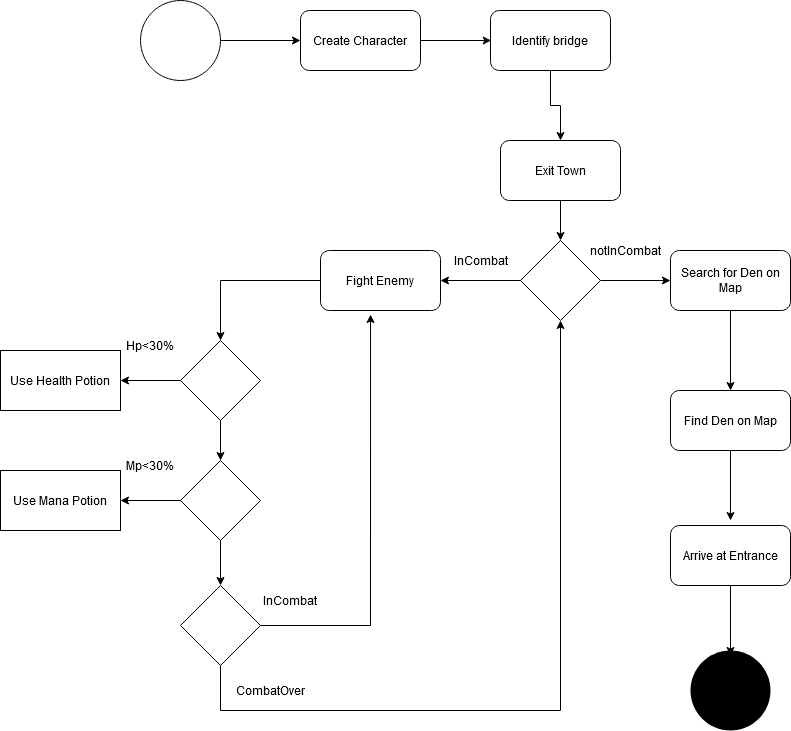

The diagram above was exported from draw.io. Its source (the exported page's mxGraphModel, read from the mxfile embedded in the PNG):
<mxGraphModel dx="2181" dy="792" grid="1" gridSize="10" guides="1" tooltips="1" connect="1" arrows="1" fold="1" page="1" pageScale="1" pageWidth="827" pageHeight="1169" math="0" shadow="0">
  <root>
    <mxCell id="WIyWlLk6GJQsqaUBKTNV-0" />
    <mxCell id="WIyWlLk6GJQsqaUBKTNV-1" parent="WIyWlLk6GJQsqaUBKTNV-0" />
    <mxCell id="cAV2ASoy9w0aH2nx4wz1-0" value="Create Character" style="rounded=1;whiteSpace=wrap;html=1;" vertex="1" parent="WIyWlLk6GJQsqaUBKTNV-1">
      <mxGeometry x="200" y="10" width="120" height="60" as="geometry" />
    </mxCell>
    <mxCell id="cAV2ASoy9w0aH2nx4wz1-1" value="" style="endArrow=classic;html=1;rounded=0;entryX=0;entryY=0.5;entryDx=0;entryDy=0;" edge="1" parent="WIyWlLk6GJQsqaUBKTNV-1" source="cAV2ASoy9w0aH2nx4wz1-23" target="cAV2ASoy9w0aH2nx4wz1-0">
      <mxGeometry width="50" height="50" relative="1" as="geometry">
        <mxPoint x="150" y="40" as="sourcePoint" />
        <mxPoint x="440" y="350" as="targetPoint" />
      </mxGeometry>
    </mxCell>
    <mxCell id="cAV2ASoy9w0aH2nx4wz1-2" value="" style="endArrow=classic;html=1;rounded=0;" edge="1" parent="WIyWlLk6GJQsqaUBKTNV-1" source="cAV2ASoy9w0aH2nx4wz1-0">
      <mxGeometry width="50" height="50" relative="1" as="geometry">
        <mxPoint x="320" y="90" as="sourcePoint" />
        <mxPoint x="390.71067811865476" y="40" as="targetPoint" />
      </mxGeometry>
    </mxCell>
    <mxCell id="cAV2ASoy9w0aH2nx4wz1-5" value="" style="edgeStyle=orthogonalEdgeStyle;rounded=0;orthogonalLoop=1;jettySize=auto;html=1;" edge="1" parent="WIyWlLk6GJQsqaUBKTNV-1" source="cAV2ASoy9w0aH2nx4wz1-3" target="cAV2ASoy9w0aH2nx4wz1-4">
      <mxGeometry relative="1" as="geometry" />
    </mxCell>
    <mxCell id="cAV2ASoy9w0aH2nx4wz1-3" value="Identify bridge " style="rounded=1;whiteSpace=wrap;html=1;" vertex="1" parent="WIyWlLk6GJQsqaUBKTNV-1">
      <mxGeometry x="390" y="10" width="120" height="60" as="geometry" />
    </mxCell>
    <mxCell id="cAV2ASoy9w0aH2nx4wz1-8" value="" style="edgeStyle=orthogonalEdgeStyle;rounded=0;orthogonalLoop=1;jettySize=auto;html=1;" edge="1" parent="WIyWlLk6GJQsqaUBKTNV-1" source="cAV2ASoy9w0aH2nx4wz1-4" target="cAV2ASoy9w0aH2nx4wz1-7">
      <mxGeometry relative="1" as="geometry" />
    </mxCell>
    <mxCell id="cAV2ASoy9w0aH2nx4wz1-4" value="Exit Town" style="rounded=1;whiteSpace=wrap;html=1;" vertex="1" parent="WIyWlLk6GJQsqaUBKTNV-1">
      <mxGeometry x="400" y="140" width="120" height="60" as="geometry" />
    </mxCell>
    <mxCell id="cAV2ASoy9w0aH2nx4wz1-11" value="" style="edgeStyle=orthogonalEdgeStyle;rounded=0;orthogonalLoop=1;jettySize=auto;html=1;" edge="1" parent="WIyWlLk6GJQsqaUBKTNV-1" source="cAV2ASoy9w0aH2nx4wz1-7" target="cAV2ASoy9w0aH2nx4wz1-10">
      <mxGeometry relative="1" as="geometry" />
    </mxCell>
    <mxCell id="cAV2ASoy9w0aH2nx4wz1-24" value="" style="edgeStyle=orthogonalEdgeStyle;rounded=0;orthogonalLoop=1;jettySize=auto;html=1;" edge="1" parent="WIyWlLk6GJQsqaUBKTNV-1" source="cAV2ASoy9w0aH2nx4wz1-7" target="cAV2ASoy9w0aH2nx4wz1-9">
      <mxGeometry relative="1" as="geometry" />
    </mxCell>
    <mxCell id="cAV2ASoy9w0aH2nx4wz1-7" value="" style="rhombus;whiteSpace=wrap;html=1;" vertex="1" parent="WIyWlLk6GJQsqaUBKTNV-1">
      <mxGeometry x="420" y="240" width="80" height="80" as="geometry" />
    </mxCell>
    <mxCell id="cAV2ASoy9w0aH2nx4wz1-16" value="" style="edgeStyle=orthogonalEdgeStyle;rounded=0;orthogonalLoop=1;jettySize=auto;html=1;" edge="1" parent="WIyWlLk6GJQsqaUBKTNV-1" source="cAV2ASoy9w0aH2nx4wz1-9" target="cAV2ASoy9w0aH2nx4wz1-15">
      <mxGeometry relative="1" as="geometry" />
    </mxCell>
    <mxCell id="cAV2ASoy9w0aH2nx4wz1-9" value="Search for Den on Map" style="rounded=1;whiteSpace=wrap;html=1;" vertex="1" parent="WIyWlLk6GJQsqaUBKTNV-1">
      <mxGeometry x="570" y="250" width="120" height="60" as="geometry" />
    </mxCell>
    <mxCell id="cAV2ASoy9w0aH2nx4wz1-14" style="edgeStyle=orthogonalEdgeStyle;rounded=0;orthogonalLoop=1;jettySize=auto;html=1;entryX=0.5;entryY=0;entryDx=0;entryDy=0;" edge="1" parent="WIyWlLk6GJQsqaUBKTNV-1" source="cAV2ASoy9w0aH2nx4wz1-10" target="cAV2ASoy9w0aH2nx4wz1-13">
      <mxGeometry relative="1" as="geometry" />
    </mxCell>
    <mxCell id="cAV2ASoy9w0aH2nx4wz1-10" value="Fight Enemy" style="rounded=1;whiteSpace=wrap;html=1;" vertex="1" parent="WIyWlLk6GJQsqaUBKTNV-1">
      <mxGeometry x="220" y="250" width="120" height="60" as="geometry" />
    </mxCell>
    <mxCell id="cAV2ASoy9w0aH2nx4wz1-12" value="InCombat" style="text;html=1;align=center;verticalAlign=middle;resizable=0;points=[];autosize=1;strokeColor=none;fillColor=none;" vertex="1" parent="WIyWlLk6GJQsqaUBKTNV-1">
      <mxGeometry x="345" y="250" width="70" height="20" as="geometry" />
    </mxCell>
    <mxCell id="cAV2ASoy9w0aH2nx4wz1-27" value="" style="edgeStyle=orthogonalEdgeStyle;rounded=0;orthogonalLoop=1;jettySize=auto;html=1;" edge="1" parent="WIyWlLk6GJQsqaUBKTNV-1" source="cAV2ASoy9w0aH2nx4wz1-13" target="cAV2ASoy9w0aH2nx4wz1-26">
      <mxGeometry relative="1" as="geometry" />
    </mxCell>
    <mxCell id="cAV2ASoy9w0aH2nx4wz1-31" value="" style="edgeStyle=orthogonalEdgeStyle;rounded=0;orthogonalLoop=1;jettySize=auto;html=1;" edge="1" parent="WIyWlLk6GJQsqaUBKTNV-1" source="cAV2ASoy9w0aH2nx4wz1-13" target="cAV2ASoy9w0aH2nx4wz1-30">
      <mxGeometry relative="1" as="geometry" />
    </mxCell>
    <mxCell id="cAV2ASoy9w0aH2nx4wz1-13" value="" style="rhombus;whiteSpace=wrap;html=1;" vertex="1" parent="WIyWlLk6GJQsqaUBKTNV-1">
      <mxGeometry x="80" y="340" width="80" height="80" as="geometry" />
    </mxCell>
    <mxCell id="cAV2ASoy9w0aH2nx4wz1-18" value="" style="edgeStyle=orthogonalEdgeStyle;rounded=0;orthogonalLoop=1;jettySize=auto;html=1;" edge="1" parent="WIyWlLk6GJQsqaUBKTNV-1" source="cAV2ASoy9w0aH2nx4wz1-15">
      <mxGeometry relative="1" as="geometry">
        <mxPoint x="630" y="520" as="targetPoint" />
      </mxGeometry>
    </mxCell>
    <mxCell id="cAV2ASoy9w0aH2nx4wz1-15" value="Find Den on Map" style="whiteSpace=wrap;html=1;rounded=1;" vertex="1" parent="WIyWlLk6GJQsqaUBKTNV-1">
      <mxGeometry x="570" y="390" width="120" height="60" as="geometry" />
    </mxCell>
    <mxCell id="cAV2ASoy9w0aH2nx4wz1-21" value="" style="edgeStyle=orthogonalEdgeStyle;rounded=0;orthogonalLoop=1;jettySize=auto;html=1;" edge="1" parent="WIyWlLk6GJQsqaUBKTNV-1" source="cAV2ASoy9w0aH2nx4wz1-19">
      <mxGeometry relative="1" as="geometry">
        <mxPoint x="630" y="655" as="targetPoint" />
      </mxGeometry>
    </mxCell>
    <mxCell id="cAV2ASoy9w0aH2nx4wz1-19" value="Arrive at Entrance" style="rounded=1;whiteSpace=wrap;html=1;" vertex="1" parent="WIyWlLk6GJQsqaUBKTNV-1">
      <mxGeometry x="570" y="525" width="120" height="60" as="geometry" />
    </mxCell>
    <mxCell id="cAV2ASoy9w0aH2nx4wz1-22" value="" style="ellipse;whiteSpace=wrap;html=1;aspect=fixed;fillColor=#000000;perimeterSpacing=3;strokeColor=none;" vertex="1" parent="WIyWlLk6GJQsqaUBKTNV-1">
      <mxGeometry x="590" y="650" width="80" height="80" as="geometry" />
    </mxCell>
    <mxCell id="cAV2ASoy9w0aH2nx4wz1-23" value="" style="ellipse;whiteSpace=wrap;html=1;aspect=fixed;strokeColor=#000000;fillColor=#FFFFFF;" vertex="1" parent="WIyWlLk6GJQsqaUBKTNV-1">
      <mxGeometry x="40" width="80" height="80" as="geometry" />
    </mxCell>
    <mxCell id="cAV2ASoy9w0aH2nx4wz1-25" value="notInCombat" style="text;html=1;align=center;verticalAlign=middle;resizable=0;points=[];autosize=1;strokeColor=none;fillColor=none;" vertex="1" parent="WIyWlLk6GJQsqaUBKTNV-1">
      <mxGeometry x="480" y="240" width="90" height="20" as="geometry" />
    </mxCell>
    <mxCell id="cAV2ASoy9w0aH2nx4wz1-26" value="Use Health Potion" style="whiteSpace=wrap;html=1;" vertex="1" parent="WIyWlLk6GJQsqaUBKTNV-1">
      <mxGeometry x="-100" y="350" width="120" height="60" as="geometry" />
    </mxCell>
    <mxCell id="cAV2ASoy9w0aH2nx4wz1-28" value="Hp&amp;lt;30%" style="text;html=1;strokeColor=none;fillColor=none;align=center;verticalAlign=middle;whiteSpace=wrap;rounded=0;" vertex="1" parent="WIyWlLk6GJQsqaUBKTNV-1">
      <mxGeometry x="20" y="330" width="60" height="30" as="geometry" />
    </mxCell>
    <mxCell id="cAV2ASoy9w0aH2nx4wz1-36" value="" style="edgeStyle=orthogonalEdgeStyle;rounded=0;orthogonalLoop=1;jettySize=auto;html=1;" edge="1" parent="WIyWlLk6GJQsqaUBKTNV-1" source="cAV2ASoy9w0aH2nx4wz1-30" target="cAV2ASoy9w0aH2nx4wz1-35">
      <mxGeometry relative="1" as="geometry" />
    </mxCell>
    <mxCell id="cAV2ASoy9w0aH2nx4wz1-30" value="" style="rhombus;whiteSpace=wrap;html=1;strokeColor=#000000;fillColor=#FFFFFF;" vertex="1" parent="WIyWlLk6GJQsqaUBKTNV-1">
      <mxGeometry x="80" y="460" width="80" height="80" as="geometry" />
    </mxCell>
    <mxCell id="cAV2ASoy9w0aH2nx4wz1-32" value="" style="edgeStyle=orthogonalEdgeStyle;rounded=0;orthogonalLoop=1;jettySize=auto;html=1;" edge="1" parent="WIyWlLk6GJQsqaUBKTNV-1" target="cAV2ASoy9w0aH2nx4wz1-33">
      <mxGeometry relative="1" as="geometry">
        <mxPoint x="80" y="500" as="sourcePoint" />
      </mxGeometry>
    </mxCell>
    <mxCell id="cAV2ASoy9w0aH2nx4wz1-33" value="Use Mana Potion" style="whiteSpace=wrap;html=1;" vertex="1" parent="WIyWlLk6GJQsqaUBKTNV-1">
      <mxGeometry x="-100" y="470" width="120" height="60" as="geometry" />
    </mxCell>
    <mxCell id="cAV2ASoy9w0aH2nx4wz1-34" value="Mp&amp;lt;30%" style="text;html=1;strokeColor=none;fillColor=none;align=center;verticalAlign=middle;whiteSpace=wrap;rounded=0;" vertex="1" parent="WIyWlLk6GJQsqaUBKTNV-1">
      <mxGeometry x="20" y="450" width="60" height="30" as="geometry" />
    </mxCell>
    <mxCell id="cAV2ASoy9w0aH2nx4wz1-37" style="edgeStyle=orthogonalEdgeStyle;rounded=0;orthogonalLoop=1;jettySize=auto;html=1;entryX=0.417;entryY=1.067;entryDx=0;entryDy=0;entryPerimeter=0;" edge="1" parent="WIyWlLk6GJQsqaUBKTNV-1" source="cAV2ASoy9w0aH2nx4wz1-35" target="cAV2ASoy9w0aH2nx4wz1-10">
      <mxGeometry relative="1" as="geometry" />
    </mxCell>
    <mxCell id="cAV2ASoy9w0aH2nx4wz1-38" style="edgeStyle=orthogonalEdgeStyle;rounded=0;orthogonalLoop=1;jettySize=auto;html=1;entryX=0.5;entryY=1;entryDx=0;entryDy=0;" edge="1" parent="WIyWlLk6GJQsqaUBKTNV-1" source="cAV2ASoy9w0aH2nx4wz1-35" target="cAV2ASoy9w0aH2nx4wz1-7">
      <mxGeometry relative="1" as="geometry">
        <Array as="points">
          <mxPoint x="120" y="710" />
          <mxPoint x="460" y="710" />
        </Array>
      </mxGeometry>
    </mxCell>
    <mxCell id="cAV2ASoy9w0aH2nx4wz1-35" value="" style="rhombus;whiteSpace=wrap;html=1;strokeColor=#000000;fillColor=#FFFFFF;" vertex="1" parent="WIyWlLk6GJQsqaUBKTNV-1">
      <mxGeometry x="80" y="585" width="80" height="80" as="geometry" />
    </mxCell>
    <mxCell id="cAV2ASoy9w0aH2nx4wz1-39" value="CombatOver" style="text;html=1;strokeColor=none;fillColor=none;align=center;verticalAlign=middle;whiteSpace=wrap;rounded=0;" vertex="1" parent="WIyWlLk6GJQsqaUBKTNV-1">
      <mxGeometry x="140" y="675" width="60" height="30" as="geometry" />
    </mxCell>
    <mxCell id="cAV2ASoy9w0aH2nx4wz1-40" value="InCombat" style="text;html=1;strokeColor=none;fillColor=none;align=center;verticalAlign=middle;whiteSpace=wrap;rounded=0;" vertex="1" parent="WIyWlLk6GJQsqaUBKTNV-1">
      <mxGeometry x="160" y="585" width="60" height="30" as="geometry" />
    </mxCell>
  </root>
</mxGraphModel>